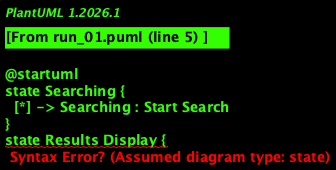

The diagram above was rendered by PlantUML. Its source (embedded in the PNG):
@startuml
state Searching {
  [*] -> Searching : Start Search
}
state Results Display {
  Results Display --> [*] : End Process
}

Searching -[>Results Display] : Select Filter Category
Searching -[>Results Display] : Select Price Range
@enduml